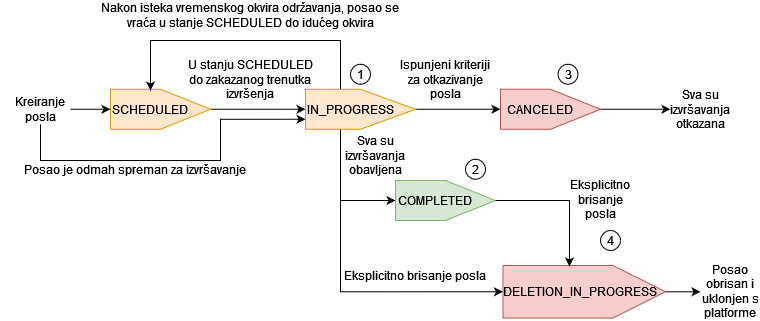

The diagram above was exported from draw.io. Its source (the exported page's mxGraphModel, read from the mxfile embedded in the PNG):
<mxGraphModel dx="1050" dy="538" grid="1" gridSize="10" guides="1" tooltips="1" connect="1" arrows="1" fold="1" page="1" pageScale="1" pageWidth="850" pageHeight="1100" math="0" shadow="0">
  <root>
    <mxCell id="0" />
    <mxCell id="1" parent="0" />
    <mxCell id="EMMarIDWFnkgcPuYDCyC-18" style="edgeStyle=orthogonalEdgeStyle;rounded=0;orthogonalLoop=1;jettySize=auto;html=1;entryX=0.5;entryY=0;entryDx=0;entryDy=0;" edge="1" parent="1" source="EMMarIDWFnkgcPuYDCyC-2" target="EMMarIDWFnkgcPuYDCyC-7">
      <mxGeometry relative="1" as="geometry" />
    </mxCell>
    <mxCell id="EMMarIDWFnkgcPuYDCyC-2" value="" style="verticalLabelPosition=bottom;verticalAlign=top;html=1;shape=offPageConnector;rounded=0;size=0.5;rotation=-90;fillColor=#ffe6cc;strokeColor=#d79b00;" vertex="1" parent="1">
      <mxGeometry x="160" y="118.75" width="40" height="100" as="geometry" />
    </mxCell>
    <mxCell id="EMMarIDWFnkgcPuYDCyC-3" value="SCHEDULED" style="text;html=1;align=center;verticalAlign=middle;whiteSpace=wrap;rounded=0;" vertex="1" parent="1">
      <mxGeometry x="140" y="153.75" width="60" height="30" as="geometry" />
    </mxCell>
    <mxCell id="EMMarIDWFnkgcPuYDCyC-19" style="edgeStyle=orthogonalEdgeStyle;rounded=0;orthogonalLoop=1;jettySize=auto;html=1;exitX=0.5;exitY=1;exitDx=0;exitDy=0;entryX=0.5;entryY=0;entryDx=0;entryDy=0;" edge="1" parent="1" source="EMMarIDWFnkgcPuYDCyC-7" target="EMMarIDWFnkgcPuYDCyC-9">
      <mxGeometry relative="1" as="geometry" />
    </mxCell>
    <mxCell id="EMMarIDWFnkgcPuYDCyC-31" style="edgeStyle=orthogonalEdgeStyle;rounded=0;orthogonalLoop=1;jettySize=auto;html=1;exitX=0.969;exitY=0.318;exitDx=0;exitDy=0;exitPerimeter=0;" edge="1" parent="1" source="EMMarIDWFnkgcPuYDCyC-7">
      <mxGeometry relative="1" as="geometry">
        <mxPoint x="170" y="150" as="targetPoint" />
        <Array as="points">
          <mxPoint x="360" y="100" />
          <mxPoint x="170" y="100" />
        </Array>
      </mxGeometry>
    </mxCell>
    <mxCell id="EMMarIDWFnkgcPuYDCyC-7" value="" style="verticalLabelPosition=bottom;verticalAlign=top;html=1;shape=offPageConnector;rounded=0;size=0.5;rotation=-90;fillColor=#ffe6cc;strokeColor=#d79b00;" vertex="1" parent="1">
      <mxGeometry x="360" y="113.75" width="40" height="110" as="geometry" />
    </mxCell>
    <mxCell id="EMMarIDWFnkgcPuYDCyC-24" style="edgeStyle=orthogonalEdgeStyle;rounded=0;orthogonalLoop=1;jettySize=auto;html=1;entryX=0.5;entryY=0;entryDx=0;entryDy=0;" edge="1" parent="1" target="EMMarIDWFnkgcPuYDCyC-13">
      <mxGeometry relative="1" as="geometry">
        <mxPoint x="360" y="189" as="sourcePoint" />
        <mxPoint x="352.5" y="406.2" as="targetPoint" />
        <Array as="points">
          <mxPoint x="360" y="189" />
          <mxPoint x="360" y="351" />
        </Array>
      </mxGeometry>
    </mxCell>
    <mxCell id="EMMarIDWFnkgcPuYDCyC-8" value="IN_PROGRESS" style="text;html=1;align=center;verticalAlign=middle;whiteSpace=wrap;rounded=0;" vertex="1" parent="1">
      <mxGeometry x="340" y="153.75" width="60" height="30" as="geometry" />
    </mxCell>
    <mxCell id="EMMarIDWFnkgcPuYDCyC-23" style="edgeStyle=orthogonalEdgeStyle;rounded=0;orthogonalLoop=1;jettySize=auto;html=1;entryX=0;entryY=0.5;entryDx=0;entryDy=0;" edge="1" parent="1" source="EMMarIDWFnkgcPuYDCyC-9" target="EMMarIDWFnkgcPuYDCyC-20">
      <mxGeometry relative="1" as="geometry" />
    </mxCell>
    <mxCell id="EMMarIDWFnkgcPuYDCyC-9" value="" style="verticalLabelPosition=bottom;verticalAlign=top;html=1;shape=offPageConnector;rounded=0;size=0.5;rotation=-90;fillColor=#f8cecc;strokeColor=#b85450;" vertex="1" parent="1">
      <mxGeometry x="550" y="118.75" width="40" height="100" as="geometry" />
    </mxCell>
    <mxCell id="EMMarIDWFnkgcPuYDCyC-10" value="CANCELED" style="text;html=1;align=center;verticalAlign=middle;whiteSpace=wrap;rounded=0;" vertex="1" parent="1">
      <mxGeometry x="530" y="153.75" width="60" height="30" as="geometry" />
    </mxCell>
    <mxCell id="EMMarIDWFnkgcPuYDCyC-28" style="edgeStyle=orthogonalEdgeStyle;rounded=0;orthogonalLoop=1;jettySize=auto;html=1;endArrow=none;endFill=0;startArrow=classic;startFill=1;" edge="1" parent="1" source="EMMarIDWFnkgcPuYDCyC-11">
      <mxGeometry relative="1" as="geometry">
        <mxPoint x="360" y="260" as="targetPoint" />
      </mxGeometry>
    </mxCell>
    <mxCell id="EMMarIDWFnkgcPuYDCyC-11" value="" style="verticalLabelPosition=bottom;verticalAlign=top;html=1;shape=offPageConnector;rounded=0;size=0.5;rotation=-90;fillColor=#d5e8d4;strokeColor=#82b366;" vertex="1" parent="1">
      <mxGeometry x="445" y="210" width="40" height="100" as="geometry" />
    </mxCell>
    <mxCell id="EMMarIDWFnkgcPuYDCyC-12" value="COMPLETED" style="text;html=1;align=center;verticalAlign=middle;whiteSpace=wrap;rounded=0;" vertex="1" parent="1">
      <mxGeometry x="425" y="245" width="60" height="30" as="geometry" />
    </mxCell>
    <mxCell id="EMMarIDWFnkgcPuYDCyC-44" style="edgeStyle=orthogonalEdgeStyle;rounded=0;orthogonalLoop=1;jettySize=auto;html=1;" edge="1" parent="1" source="EMMarIDWFnkgcPuYDCyC-13" target="EMMarIDWFnkgcPuYDCyC-43">
      <mxGeometry relative="1" as="geometry" />
    </mxCell>
    <mxCell id="EMMarIDWFnkgcPuYDCyC-13" value="" style="verticalLabelPosition=bottom;verticalAlign=top;html=1;shape=offPageConnector;rounded=0;size=0.3230769230769231;rotation=-90;fillColor=#f8cecc;strokeColor=#b85450;" vertex="1" parent="1">
      <mxGeometry x="577.5" y="270" width="52.5" height="162.5" as="geometry" />
    </mxCell>
    <mxCell id="EMMarIDWFnkgcPuYDCyC-14" value="DELETION_IN_PROGRESS" style="text;html=1;align=center;verticalAlign=middle;whiteSpace=wrap;rounded=0;" vertex="1" parent="1">
      <mxGeometry x="570" y="336.25" width="60" height="30" as="geometry" />
    </mxCell>
    <mxCell id="EMMarIDWFnkgcPuYDCyC-20" value="Sva su izvršavanja otkazana" style="text;html=1;align=center;verticalAlign=middle;whiteSpace=wrap;rounded=0;" vertex="1" parent="1">
      <mxGeometry x="690" y="153.75" width="60" height="30" as="geometry" />
    </mxCell>
    <mxCell id="EMMarIDWFnkgcPuYDCyC-29" style="edgeStyle=orthogonalEdgeStyle;rounded=0;orthogonalLoop=1;jettySize=auto;html=1;entryX=0.981;entryY=0.409;entryDx=0;entryDy=0;entryPerimeter=0;" edge="1" parent="1" source="EMMarIDWFnkgcPuYDCyC-11" target="EMMarIDWFnkgcPuYDCyC-13">
      <mxGeometry relative="1" as="geometry" />
    </mxCell>
    <mxCell id="EMMarIDWFnkgcPuYDCyC-33" style="edgeStyle=orthogonalEdgeStyle;rounded=0;orthogonalLoop=1;jettySize=auto;html=1;entryX=0.5;entryY=0;entryDx=0;entryDy=0;" edge="1" parent="1" source="EMMarIDWFnkgcPuYDCyC-32" target="EMMarIDWFnkgcPuYDCyC-2">
      <mxGeometry relative="1" as="geometry" />
    </mxCell>
    <mxCell id="EMMarIDWFnkgcPuYDCyC-37" style="edgeStyle=orthogonalEdgeStyle;rounded=0;orthogonalLoop=1;jettySize=auto;html=1;entryX=0.25;entryY=0;entryDx=0;entryDy=0;" edge="1" parent="1" source="EMMarIDWFnkgcPuYDCyC-32" target="EMMarIDWFnkgcPuYDCyC-7">
      <mxGeometry relative="1" as="geometry">
        <Array as="points">
          <mxPoint x="60" y="220" />
          <mxPoint x="240" y="220" />
          <mxPoint x="240" y="179" />
        </Array>
      </mxGeometry>
    </mxCell>
    <mxCell id="EMMarIDWFnkgcPuYDCyC-32" value="Kreiranje posla" style="text;html=1;align=center;verticalAlign=middle;whiteSpace=wrap;rounded=0;" vertex="1" parent="1">
      <mxGeometry x="30" y="153.75" width="60" height="30" as="geometry" />
    </mxCell>
    <mxCell id="EMMarIDWFnkgcPuYDCyC-38" value="1" style="ellipse;whiteSpace=wrap;html=1;aspect=fixed;" vertex="1" parent="1">
      <mxGeometry x="370" y="123.75" width="20" height="20" as="geometry" />
    </mxCell>
    <mxCell id="EMMarIDWFnkgcPuYDCyC-39" value="2" style="ellipse;whiteSpace=wrap;html=1;aspect=fixed;" vertex="1" parent="1">
      <mxGeometry x="485" y="218.75" width="20" height="20" as="geometry" />
    </mxCell>
    <mxCell id="EMMarIDWFnkgcPuYDCyC-41" value="3" style="ellipse;whiteSpace=wrap;html=1;aspect=fixed;" vertex="1" parent="1">
      <mxGeometry x="577.5" y="123.75" width="20" height="20" as="geometry" />
    </mxCell>
    <mxCell id="EMMarIDWFnkgcPuYDCyC-42" value="4" style="ellipse;whiteSpace=wrap;html=1;aspect=fixed;" vertex="1" parent="1">
      <mxGeometry x="620" y="290" width="20" height="20" as="geometry" />
    </mxCell>
    <mxCell id="EMMarIDWFnkgcPuYDCyC-43" value="Posao obrisan i uklonjen s platforme" style="text;html=1;align=center;verticalAlign=middle;whiteSpace=wrap;rounded=0;" vertex="1" parent="1">
      <mxGeometry x="720" y="336.25" width="60" height="30" as="geometry" />
    </mxCell>
    <mxCell id="EMMarIDWFnkgcPuYDCyC-45" value="U stanju SCHEDULED do zakazanog trenutka izvršenja" style="text;html=1;align=center;verticalAlign=middle;whiteSpace=wrap;rounded=0;" vertex="1" parent="1">
      <mxGeometry x="200" y="123.75" width="140" height="30" as="geometry" />
    </mxCell>
    <mxCell id="EMMarIDWFnkgcPuYDCyC-48" value="Posao je odmah spreman za izvršavanje" style="text;html=1;align=center;verticalAlign=middle;whiteSpace=wrap;rounded=0;" vertex="1" parent="1">
      <mxGeometry x="20" y="213.75" width="270" height="30" as="geometry" />
    </mxCell>
    <mxCell id="EMMarIDWFnkgcPuYDCyC-49" value="Nakon isteka vremenskog okvira održavanja, posao se vraća u stanje SCHEDULED do idućeg okvira" style="text;html=1;align=center;verticalAlign=middle;whiteSpace=wrap;rounded=0;" vertex="1" parent="1">
      <mxGeometry x="105" y="60" width="330" height="30" as="geometry" />
    </mxCell>
    <mxCell id="EMMarIDWFnkgcPuYDCyC-51" value="Ispunjeni kriteriji za otkazivanje posla" style="text;html=1;align=center;verticalAlign=middle;whiteSpace=wrap;rounded=0;" vertex="1" parent="1">
      <mxGeometry x="415" y="123.75" width="100" height="30" as="geometry" />
    </mxCell>
    <mxCell id="EMMarIDWFnkgcPuYDCyC-52" value="Sva su izvršavanja obavljena" style="text;html=1;align=center;verticalAlign=middle;whiteSpace=wrap;rounded=0;" vertex="1" parent="1">
      <mxGeometry x="365" y="200" width="60" height="30" as="geometry" />
    </mxCell>
    <mxCell id="EMMarIDWFnkgcPuYDCyC-53" value="Eksplicitno brisanje posla" style="text;html=1;align=center;verticalAlign=middle;whiteSpace=wrap;rounded=0;" vertex="1" parent="1">
      <mxGeometry x="590" y="243.75" width="60" height="30" as="geometry" />
    </mxCell>
    <mxCell id="EMMarIDWFnkgcPuYDCyC-54" value="Eksplicitno brisanje posla" style="text;html=1;align=center;verticalAlign=middle;whiteSpace=wrap;rounded=0;" vertex="1" parent="1">
      <mxGeometry x="350" y="320" width="170" height="30" as="geometry" />
    </mxCell>
  </root>
</mxGraphModel>